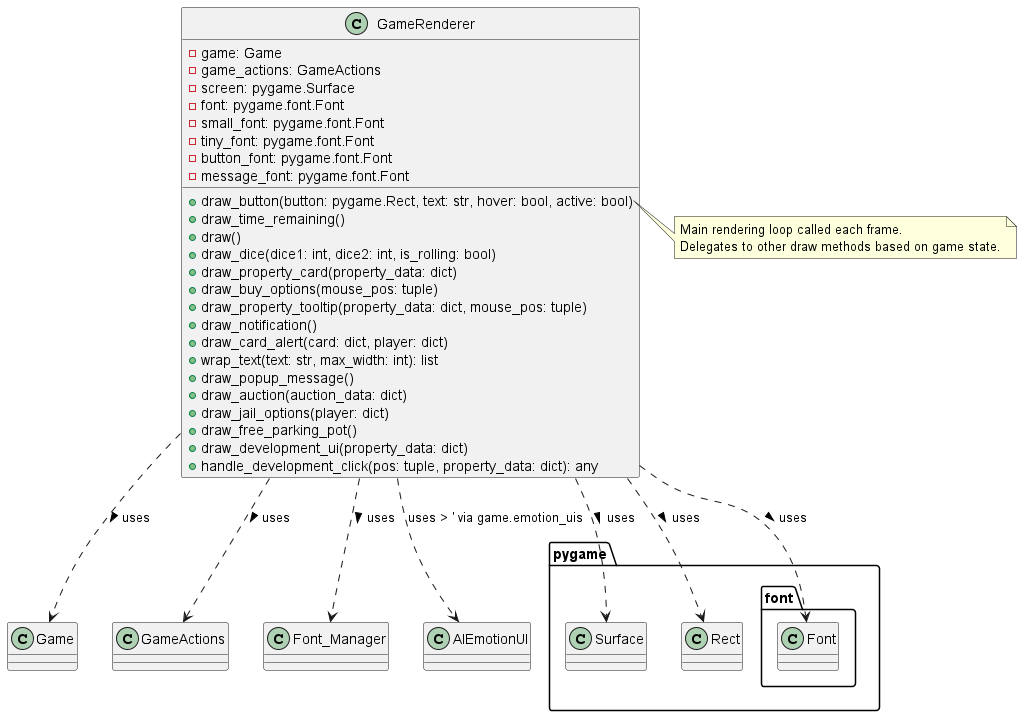

The diagram above was rendered by PlantUML. Its source (embedded in the PNG):
@startuml
class GameRenderer {
  - game: Game
  - game_actions: GameActions
  - screen: pygame.Surface
  - font: pygame.font.Font
  - small_font: pygame.font.Font
  - tiny_font: pygame.font.Font
  - button_font: pygame.font.Font
  - message_font: pygame.font.Font
  + draw_button(button: pygame.Rect, text: str, hover: bool, active: bool)
  + draw_time_remaining()
  + draw()
  + draw_dice(dice1: int, dice2: int, is_rolling: bool)
  + draw_property_card(property_data: dict)
  + draw_buy_options(mouse_pos: tuple)
  + draw_property_tooltip(property_data: dict, mouse_pos: tuple)
  + draw_notification()
  + draw_card_alert(card: dict, player: dict)
  + wrap_text(text: str, max_width: int): list
  + draw_popup_message()
  + draw_auction(auction_data: dict)
  + draw_jail_options(player: dict)
  + draw_free_parking_pot()
  + draw_development_ui(property_data: dict)
  + handle_development_click(pos: tuple, property_data: dict): any
}

note right of GameRenderer::draw
  Main rendering loop called each frame.
  Delegates to other draw methods based on game state.
end note

GameRenderer ..> Game : uses >
GameRenderer ..> GameActions : uses >
GameRenderer ..> Font_Manager : uses >
GameRenderer ..> pygame.Surface : uses >
GameRenderer ..> pygame.Rect : uses >
GameRenderer ..> pygame.font.Font : uses >
GameRenderer ..> AIEmotionUI : uses > ' via game.emotion_uis
@enduml